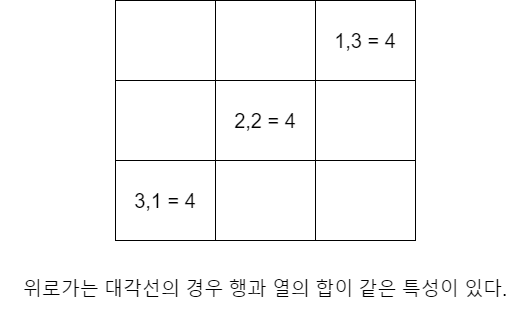

The diagram above was exported from draw.io. Its source (the exported page's mxGraphModel, read from the mxfile embedded in the PNG):
<mxGraphModel dx="1422" dy="786" grid="1" gridSize="10" guides="1" tooltips="1" connect="1" arrows="1" fold="1" page="1" pageScale="1" pageWidth="850" pageHeight="1100" math="0" shadow="0">
  <root>
    <mxCell id="0" />
    <mxCell id="1" parent="0" />
    <mxCell id="PqnjpMoDcMYcgVwdPuIx-1" value="" style="rounded=0;whiteSpace=wrap;html=1;" vertex="1" parent="1">
      <mxGeometry x="255" y="270" width="100" height="80" as="geometry" />
    </mxCell>
    <mxCell id="PqnjpMoDcMYcgVwdPuIx-2" value="" style="rounded=0;whiteSpace=wrap;html=1;" vertex="1" parent="1">
      <mxGeometry x="355" y="270" width="100" height="80" as="geometry" />
    </mxCell>
    <mxCell id="PqnjpMoDcMYcgVwdPuIx-3" value="&lt;font style=&quot;font-size: 20px;&quot;&gt;1,3 = 4&lt;/font&gt;" style="rounded=0;whiteSpace=wrap;html=1;" vertex="1" parent="1">
      <mxGeometry x="455" y="270" width="100" height="80" as="geometry" />
    </mxCell>
    <mxCell id="PqnjpMoDcMYcgVwdPuIx-4" value="" style="rounded=0;whiteSpace=wrap;html=1;" vertex="1" parent="1">
      <mxGeometry x="255" y="350" width="100" height="80" as="geometry" />
    </mxCell>
    <mxCell id="PqnjpMoDcMYcgVwdPuIx-5" value="&lt;font style=&quot;font-size: 20px;&quot;&gt;2,2 = 4&lt;/font&gt;" style="rounded=0;whiteSpace=wrap;html=1;" vertex="1" parent="1">
      <mxGeometry x="355" y="350" width="100" height="80" as="geometry" />
    </mxCell>
    <mxCell id="PqnjpMoDcMYcgVwdPuIx-6" value="" style="rounded=0;whiteSpace=wrap;html=1;" vertex="1" parent="1">
      <mxGeometry x="455" y="350" width="100" height="80" as="geometry" />
    </mxCell>
    <mxCell id="PqnjpMoDcMYcgVwdPuIx-7" value="&lt;font style=&quot;font-size: 20px;&quot;&gt;3,1 = 4&lt;/font&gt;" style="rounded=0;whiteSpace=wrap;html=1;" vertex="1" parent="1">
      <mxGeometry x="255" y="430" width="100" height="80" as="geometry" />
    </mxCell>
    <mxCell id="PqnjpMoDcMYcgVwdPuIx-8" value="" style="rounded=0;whiteSpace=wrap;html=1;" vertex="1" parent="1">
      <mxGeometry x="355" y="430" width="100" height="80" as="geometry" />
    </mxCell>
    <mxCell id="PqnjpMoDcMYcgVwdPuIx-9" value="" style="rounded=0;whiteSpace=wrap;html=1;" vertex="1" parent="1">
      <mxGeometry x="455" y="430" width="100" height="80" as="geometry" />
    </mxCell>
    <mxCell id="PqnjpMoDcMYcgVwdPuIx-10" value="&lt;span style=&quot;font-size: 19px;&quot;&gt;위로가는 대각선의 경우 행과 열의 합이 같은 특성이 있다.&lt;/span&gt;" style="text;html=1;strokeColor=none;fillColor=none;align=center;verticalAlign=middle;whiteSpace=wrap;rounded=0;" vertex="1" parent="1">
      <mxGeometry x="140" y="530" width="530" height="60" as="geometry" />
    </mxCell>
  </root>
</mxGraphModel>